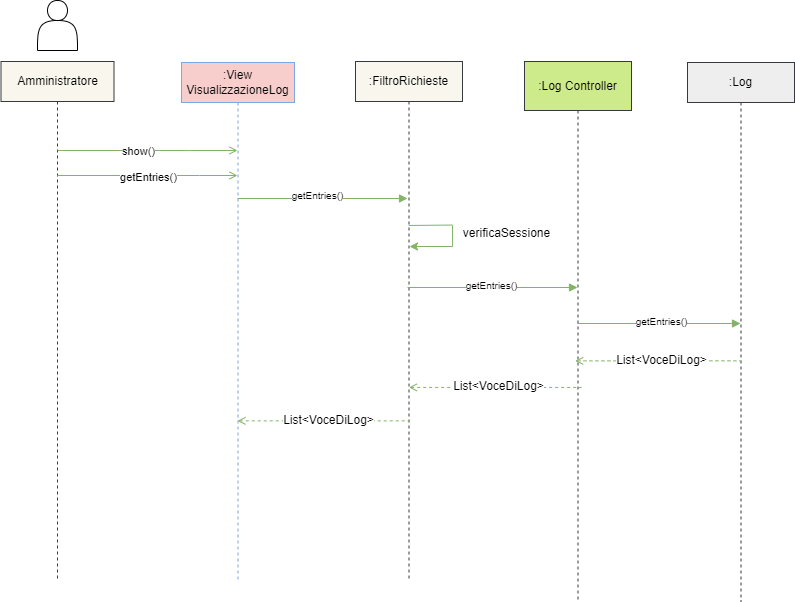

The diagram above was exported from draw.io. Its source (the exported page's mxGraphModel, read from the mxfile embedded in the PNG):
<mxGraphModel dx="834" dy="1206" grid="1" gridSize="10" guides="1" tooltips="1" connect="1" arrows="1" fold="1" page="1" pageScale="1" pageWidth="850" pageHeight="1100" background="#655353" math="0" shadow="0">
  <root>
    <mxCell id="0" />
    <mxCell id="1" parent="0" />
    <mxCell id="aM9ryv3xv72pqoxQDRHE-1" value="&lt;font color=&quot;#000000&quot;&gt;:View VisualizzazioneLog&lt;/font&gt;" style="shape=umlLifeline;perimeter=lifelinePerimeter;whiteSpace=wrap;html=1;container=0;dropTarget=0;collapsible=0;recursiveResize=0;outlineConnect=0;portConstraint=eastwest;newEdgeStyle={&quot;edgeStyle&quot;:&quot;elbowEdgeStyle&quot;,&quot;elbow&quot;:&quot;vertical&quot;,&quot;curved&quot;:0,&quot;rounded&quot;:0};fillColor=#f8cecc;strokeColor=#7EA6E0;" parent="1" vertex="1">
      <mxGeometry x="414" y="222" width="113" height="518" as="geometry" />
    </mxCell>
    <mxCell id="aM9ryv3xv72pqoxQDRHE-5" value="&lt;font color=&quot;#000000&quot;&gt;:FiltroRichieste&lt;/font&gt;" style="shape=umlLifeline;perimeter=lifelinePerimeter;whiteSpace=wrap;html=1;container=0;dropTarget=0;collapsible=0;recursiveResize=0;outlineConnect=0;portConstraint=eastwest;newEdgeStyle={&quot;edgeStyle&quot;:&quot;elbowEdgeStyle&quot;,&quot;elbow&quot;:&quot;vertical&quot;,&quot;curved&quot;:0,&quot;rounded&quot;:0};fillColor=#f9f7ed;strokeColor=#36393d;" parent="1" vertex="1">
      <mxGeometry x="588" y="221" width="107" height="519" as="geometry" />
    </mxCell>
    <mxCell id="Yb24JB4TYnkaWDeFjHNp-1" value="" style="shape=actor;whiteSpace=wrap;html=1;" parent="1" vertex="1">
      <mxGeometry x="270" y="160" width="40" height="50" as="geometry" />
    </mxCell>
    <mxCell id="Yb24JB4TYnkaWDeFjHNp-2" value="&lt;font color=&quot;#000000&quot;&gt;Amministratore&lt;/font&gt;" style="shape=umlLifeline;perimeter=lifelinePerimeter;whiteSpace=wrap;html=1;container=0;dropTarget=0;collapsible=0;recursiveResize=0;outlineConnect=0;portConstraint=eastwest;newEdgeStyle={&quot;edgeStyle&quot;:&quot;elbowEdgeStyle&quot;,&quot;elbow&quot;:&quot;vertical&quot;,&quot;curved&quot;:0,&quot;rounded&quot;:0};fillColor=#f9f7ed;strokeColor=#36393d;" parent="1" vertex="1">
      <mxGeometry x="233.5" y="221" width="113" height="519" as="geometry" />
    </mxCell>
    <mxCell id="Yb24JB4TYnkaWDeFjHNp-4" value="" style="html=1;verticalAlign=bottom;endArrow=open;edgeStyle=elbowEdgeStyle;elbow=vertical;curved=0;rounded=0;fillColor=#d5e8d4;strokeColor=#82b366;endFill=0;" parent="1" edge="1">
      <mxGeometry relative="1" as="geometry">
        <mxPoint x="290" y="310" as="sourcePoint" />
        <Array as="points">
          <mxPoint x="422" y="310" />
        </Array>
        <mxPoint x="470" y="310" as="targetPoint" />
      </mxGeometry>
    </mxCell>
    <mxCell id="Yb24JB4TYnkaWDeFjHNp-6" value="show()" style="edgeLabel;html=1;align=center;verticalAlign=middle;resizable=0;points=[];labelBackgroundColor=#ffffff;fontColor=#000000;" parent="Yb24JB4TYnkaWDeFjHNp-4" vertex="1" connectable="0">
      <mxGeometry x="-0.1732" y="3" relative="1" as="geometry">
        <mxPoint x="6" y="3" as="offset" />
      </mxGeometry>
    </mxCell>
    <mxCell id="Yb24JB4TYnkaWDeFjHNp-16" style="edgeStyle=elbowEdgeStyle;rounded=0;orthogonalLoop=1;jettySize=auto;html=1;elbow=vertical;curved=0;strokeColor=#82b366;fillColor=#d5e8d4;endArrow=none;endFill=0;" parent="1" edge="1">
      <mxGeometry relative="1" as="geometry">
        <mxPoint x="685" y="385" as="targetPoint" />
        <mxPoint x="641.3103448275863" y="384.9655172413793" as="sourcePoint" />
      </mxGeometry>
    </mxCell>
    <mxCell id="Yb24JB4TYnkaWDeFjHNp-17" style="edgeStyle=orthogonalEdgeStyle;rounded=0;orthogonalLoop=1;jettySize=auto;html=1;strokeColor=#82b366;fillColor=#d5e8d4;endArrow=classic;endFill=1;" parent="1" edge="1">
      <mxGeometry relative="1" as="geometry">
        <mxPoint x="642" y="406" as="targetPoint" />
        <Array as="points">
          <mxPoint x="685" y="406" />
        </Array>
        <mxPoint x="685" y="384.97" as="sourcePoint" />
      </mxGeometry>
    </mxCell>
    <mxCell id="Yb24JB4TYnkaWDeFjHNp-18" value="verificaSessione" style="text;html=1;align=center;verticalAlign=middle;resizable=0;points=[];autosize=1;strokeColor=none;fillColor=none;fontSize=12;fontFamily=Helvetica;fontColor=#000000;" parent="1" vertex="1">
      <mxGeometry x="684" y="378" width="110" height="30" as="geometry" />
    </mxCell>
    <mxCell id="Yb24JB4TYnkaWDeFjHNp-19" value="" style="html=1;verticalAlign=bottom;endArrow=block;edgeStyle=elbowEdgeStyle;elbow=vertical;curved=0;rounded=0;fillColor=#d5e8d4;strokeColor=#82b366;endFill=1;" parent="1" edge="1">
      <mxGeometry relative="1" as="geometry">
        <mxPoint x="640" y="447" as="sourcePoint" />
        <Array as="points">
          <mxPoint x="720" y="447" />
          <mxPoint x="771" y="385" />
        </Array>
        <mxPoint x="810" y="447" as="targetPoint" />
      </mxGeometry>
    </mxCell>
    <mxCell id="Yb24JB4TYnkaWDeFjHNp-20" value="&lt;font style=&quot;font-size: 10px;&quot;&gt;getEntries()&lt;/font&gt;" style="text;html=1;align=center;verticalAlign=middle;resizable=0;points=[];autosize=1;strokeColor=none;fillColor=none;labelBackgroundColor=#ffffff;fontColor=#000000;" parent="1" vertex="1">
      <mxGeometry x="684" y="430" width="80" height="30" as="geometry" />
    </mxCell>
    <mxCell id="Yb24JB4TYnkaWDeFjHNp-31" value="&lt;font color=&quot;#000000&quot;&gt;:Log Controller&lt;/font&gt;" style="shape=umlLifeline;perimeter=lifelinePerimeter;whiteSpace=wrap;html=1;container=0;dropTarget=0;collapsible=0;recursiveResize=0;outlineConnect=0;portConstraint=eastwest;newEdgeStyle={&quot;edgeStyle&quot;:&quot;elbowEdgeStyle&quot;,&quot;elbow&quot;:&quot;vertical&quot;,&quot;curved&quot;:0,&quot;rounded&quot;:0};fillColor=#cdeb8b;strokeColor=#36393d;size=49;" parent="1" vertex="1">
      <mxGeometry x="757" y="221" width="107" height="539" as="geometry" />
    </mxCell>
    <mxCell id="Yb24JB4TYnkaWDeFjHNp-54" value="" style="html=1;verticalAlign=bottom;endArrow=none;edgeStyle=elbowEdgeStyle;elbow=vertical;curved=0;rounded=0;fillColor=#d5e8d4;strokeColor=#82b366;endFill=0;entryX=0.533;entryY=0.836;entryDx=0;entryDy=0;entryPerimeter=0;startArrow=open;startFill=0;dashed=1;" parent="1" edge="1">
      <mxGeometry relative="1" as="geometry">
        <mxPoint x="641.4285714285713" y="546.9200000000001" as="sourcePoint" />
        <Array as="points">
          <mxPoint x="818.3000000000001" y="546.9200000000001" />
        </Array>
        <mxPoint x="814.0310000000002" y="546.5440000000001" as="targetPoint" />
      </mxGeometry>
    </mxCell>
    <mxCell id="Yb24JB4TYnkaWDeFjHNp-55" value="List&amp;lt;VoceDiLog&amp;gt;" style="edgeLabel;html=1;align=center;verticalAlign=middle;resizable=0;points=[];fontSize=12;fontFamily=Helvetica;fontColor=#000000;labelBackgroundColor=#ffffff;" parent="Yb24JB4TYnkaWDeFjHNp-54" vertex="1" connectable="0">
      <mxGeometry x="-0.0648" y="1" relative="1" as="geometry">
        <mxPoint x="8" as="offset" />
      </mxGeometry>
    </mxCell>
    <mxCell id="Yb24JB4TYnkaWDeFjHNp-65" value="&lt;font color=&quot;#000000&quot;&gt;:Log&lt;/font&gt;" style="shape=umlLifeline;perimeter=lifelinePerimeter;whiteSpace=wrap;html=1;container=0;dropTarget=0;collapsible=0;recursiveResize=0;outlineConnect=0;portConstraint=eastwest;newEdgeStyle={&quot;edgeStyle&quot;:&quot;elbowEdgeStyle&quot;,&quot;elbow&quot;:&quot;vertical&quot;,&quot;curved&quot;:0,&quot;rounded&quot;:0};fillColor=#eeeeee;strokeColor=#36393d;" parent="1" vertex="1">
      <mxGeometry x="920" y="222" width="107" height="539" as="geometry" />
    </mxCell>
    <mxCell id="QyxA_KFHhbE35tuRCElM-1" value="" style="html=1;verticalAlign=bottom;endArrow=open;edgeStyle=elbowEdgeStyle;elbow=vertical;curved=0;rounded=0;fillColor=#d5e8d4;strokeColor=#82b366;endFill=0;" parent="1" edge="1">
      <mxGeometry relative="1" as="geometry">
        <mxPoint x="289.81034482758605" y="335" as="sourcePoint" />
        <Array as="points">
          <mxPoint x="432" y="335" />
        </Array>
        <mxPoint x="470" y="335" as="targetPoint" />
      </mxGeometry>
    </mxCell>
    <mxCell id="QyxA_KFHhbE35tuRCElM-2" value="getEntries()" style="edgeLabel;html=1;align=center;verticalAlign=middle;resizable=0;points=[];labelBackgroundColor=#ffffff;fontColor=#000000;" parent="QyxA_KFHhbE35tuRCElM-1" vertex="1" connectable="0">
      <mxGeometry x="-0.1732" y="3" relative="1" as="geometry">
        <mxPoint x="16" y="4" as="offset" />
      </mxGeometry>
    </mxCell>
    <mxCell id="QyxA_KFHhbE35tuRCElM-20" value="" style="html=1;verticalAlign=bottom;endArrow=block;edgeStyle=elbowEdgeStyle;elbow=vertical;curved=0;rounded=0;fillColor=#d5e8d4;strokeColor=#82b366;endFill=1;" parent="1" edge="1">
      <mxGeometry relative="1" as="geometry">
        <mxPoint x="470" y="358" as="sourcePoint" />
        <Array as="points">
          <mxPoint x="550" y="358" />
          <mxPoint x="601" y="296" />
        </Array>
        <mxPoint x="640" y="358" as="targetPoint" />
      </mxGeometry>
    </mxCell>
    <mxCell id="QyxA_KFHhbE35tuRCElM-21" value="&lt;font style=&quot;font-size: 10px;&quot;&gt;getEntries()&lt;/font&gt;" style="text;html=1;align=center;verticalAlign=middle;resizable=0;points=[];autosize=1;strokeColor=none;fillColor=none;labelBackgroundColor=#ffffff;fontColor=#000000;" parent="1" vertex="1">
      <mxGeometry x="510" y="340" width="80" height="30" as="geometry" />
    </mxCell>
    <mxCell id="Q_QYYLGfqGB_Llol3jhO-2" value="" style="html=1;verticalAlign=bottom;endArrow=none;edgeStyle=elbowEdgeStyle;elbow=vertical;curved=0;rounded=0;fillColor=#d5e8d4;strokeColor=#82b366;endFill=0;entryX=0.533;entryY=0.836;entryDx=0;entryDy=0;entryPerimeter=0;startArrow=open;startFill=0;dashed=1;" edge="1" parent="1">
      <mxGeometry relative="1" as="geometry">
        <mxPoint x="469.9985714285713" y="580.3800000000001" as="sourcePoint" />
        <Array as="points">
          <mxPoint x="646.8700000000001" y="580.3800000000001" />
        </Array>
        <mxPoint x="642.6010000000001" y="580.0040000000001" as="targetPoint" />
      </mxGeometry>
    </mxCell>
    <mxCell id="Q_QYYLGfqGB_Llol3jhO-3" value="List&amp;lt;VoceDiLog&amp;gt;" style="edgeLabel;html=1;align=center;verticalAlign=middle;resizable=0;points=[];fontSize=12;fontFamily=Helvetica;fontColor=#000000;labelBackgroundColor=#ffffff;" vertex="1" connectable="0" parent="Q_QYYLGfqGB_Llol3jhO-2">
      <mxGeometry x="-0.0648" y="1" relative="1" as="geometry">
        <mxPoint x="9" as="offset" />
      </mxGeometry>
    </mxCell>
    <mxCell id="Q_QYYLGfqGB_Llol3jhO-4" value="" style="html=1;verticalAlign=bottom;endArrow=block;edgeStyle=elbowEdgeStyle;elbow=vertical;curved=0;rounded=0;fillColor=#d5e8d4;strokeColor=#82b366;endFill=1;" edge="1" parent="1" target="Yb24JB4TYnkaWDeFjHNp-65">
      <mxGeometry relative="1" as="geometry">
        <mxPoint x="810" y="483" as="sourcePoint" />
        <Array as="points">
          <mxPoint x="890" y="483" />
          <mxPoint x="941" y="421" />
        </Array>
        <mxPoint x="980" y="483" as="targetPoint" />
      </mxGeometry>
    </mxCell>
    <mxCell id="Q_QYYLGfqGB_Llol3jhO-5" value="&lt;font style=&quot;font-size: 10px;&quot;&gt;getEntries()&lt;/font&gt;" style="text;html=1;align=center;verticalAlign=middle;resizable=0;points=[];autosize=1;strokeColor=none;fillColor=none;labelBackgroundColor=#ffffff;fontColor=#000000;" vertex="1" parent="1">
      <mxGeometry x="854" y="466" width="80" height="30" as="geometry" />
    </mxCell>
    <mxCell id="Q_QYYLGfqGB_Llol3jhO-6" value="" style="html=1;verticalAlign=bottom;endArrow=none;edgeStyle=elbowEdgeStyle;elbow=vertical;curved=0;rounded=0;fillColor=#d5e8d4;strokeColor=#82b366;endFill=0;startArrow=open;startFill=0;dashed=1;" edge="1" parent="1" target="Yb24JB4TYnkaWDeFjHNp-65">
      <mxGeometry relative="1" as="geometry">
        <mxPoint x="807.6985714285713" y="520.3800000000001" as="sourcePoint" />
        <Array as="points" />
        <mxPoint x="970" y="520" as="targetPoint" />
      </mxGeometry>
    </mxCell>
    <mxCell id="Q_QYYLGfqGB_Llol3jhO-7" value="List&amp;lt;VoceDiLog&amp;gt;" style="edgeLabel;html=1;align=center;verticalAlign=middle;resizable=0;points=[];fontSize=12;fontFamily=Helvetica;fontColor=#000000;labelBackgroundColor=#ffffff;" vertex="1" connectable="0" parent="Q_QYYLGfqGB_Llol3jhO-6">
      <mxGeometry x="-0.0648" y="1" relative="1" as="geometry">
        <mxPoint x="9" as="offset" />
      </mxGeometry>
    </mxCell>
  </root>
</mxGraphModel>